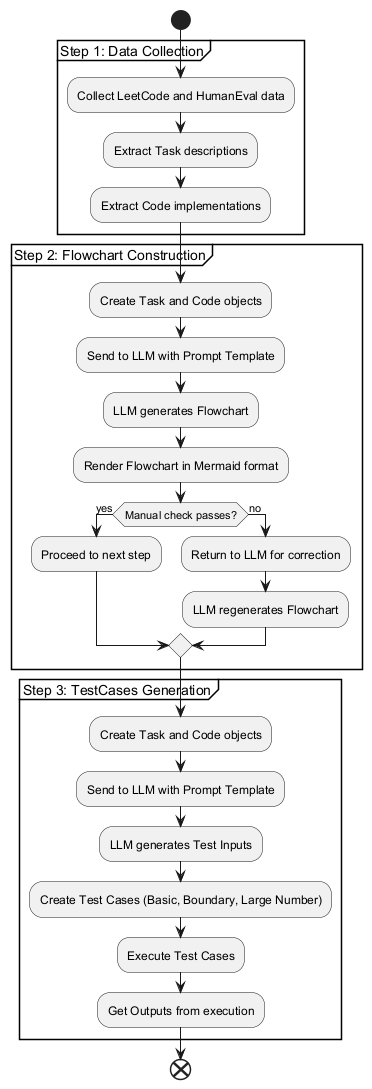

The diagram above was rendered by PlantUML. Its source (embedded in the PNG):
@startuml
start
partition "Step 1: Data Collection" {
  :Collect LeetCode and HumanEval data;
  :Extract Task descriptions;
  :Extract Code implementations;
}

partition "Step 2: Flowchart Construction" {
  :Create Task and Code objects;
  :Send to LLM with Prompt Template;
  :LLM generates Flowchart;
  :Render Flowchart in Mermaid format;
  if (Manual check passes?) then (yes)
    :Proceed to next step;
  else (no)
    :Return to LLM for correction;
    :LLM regenerates Flowchart;
  endif
}

partition "Step 3: TestCases Generation" {
  :Create Task and Code objects;
  :Send to LLM with Prompt Template;
  :LLM generates Test Inputs;
  :Create Test Cases (Basic, Boundary, Large Number);
  :Execute Test Cases;
  :Get Outputs from execution;
}

end
@enduml